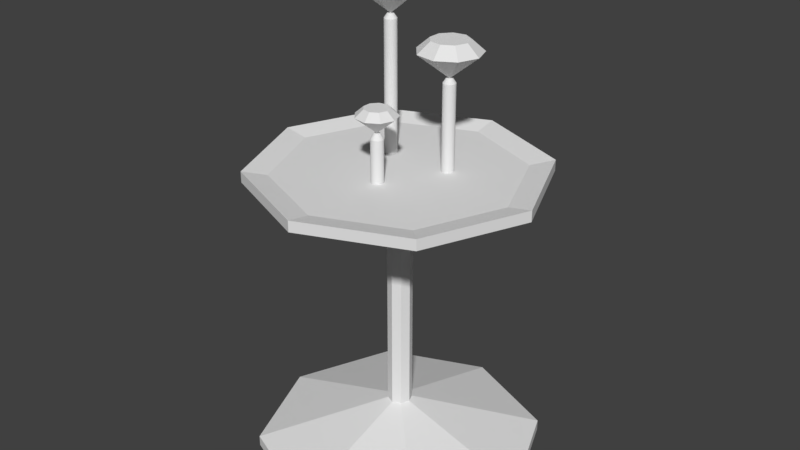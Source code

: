 # Source: diamonds.blend  (saved by Blender 2.79.0; exported with 4.5.12 LTS)
import bpy
from mathutils import Matrix  # noqa: F401  (used for matrix-valued properties, if any)

bpy.ops.wm.read_factory_settings(use_empty=True)
scene = bpy.context.scene
scene.name = 'Scene'

# ---- collections
col_collection_1 = bpy.data.collections.new('Collection 1'); scene.collection.children.link(col_collection_1)

# ---- world
world_world = bpy.data.worlds.new('World'); scene.world = world_world
world_world.color = (0.05088, 0.05088, 0.05088)
world_world.use_sun_shadow = False
world_world.sun_shadow_jitter_overblur = 0.0
world_world.cycles.sampling_method = 'MANUAL'

# ---- meshes
me_diamond = bpy.data.meshes.new('Diamond')
me_diamond.from_pydata([(0.0, 0.0, 0.35), (0.0, 0.0, -0.8), (0.6, 0.0, 0.35), (1.0, 0.0, 0.0), (0.4596, -0.3857, 0.35), (0.766, -0.6428, 0.0), (0.1042, -0.5909, 0.35), (0.1736, -0.9848, 0.0), (-0.3, -0.5196, 0.35), (-0.5, -0.866, 0.0), (-0.5638, -0.2052, 0.35), (-0.9397, -0.342, 0.0), (-0.5638, 0.2052, 0.35), (-0.9397, 0.342, 0.0), (-0.3, 0.5196, 0.35), (-0.5, 0.866, 0.0), (0.1042, 0.5909, 0.35), (0.1736, 0.9848, 0.0), (0.4596, 0.3857, 0.35), (0.766, 0.6428, 0.0), (0.7006, -1.22, -2.11), (0.7006, -1.22, -2.589), (0.9501, -1.22, -2.11), (1.116, -1.22, -2.256), (0.8917, -1.38, -2.11), (1.019, -1.487, -2.256), (0.7439, -1.465, -2.11), (0.7728, -1.629, -2.256), (0.5759, -1.436, -2.11), (0.4927, -1.58, -2.256), (0.4662, -1.305, -2.11), (0.3099, -1.362, -2.256), (0.4662, -1.134, -2.11), (0.3099, -1.077, -2.256), (0.5759, -1.004, -2.11), (0.4927, -0.8596, -2.256), (0.7439, -0.974, -2.11), (0.7728, -0.8102, -2.256), (0.8917, -1.059, -2.11), (1.019, -0.9524, -2.256), (1.38, -0.001358, -1.011), (1.38, -0.001358, -1.742), (1.762, -0.001358, -1.011), (2.016, -0.001358, -1.234), (1.672, -0.2467, -1.011), (1.867, -0.4103, -1.234), (1.446, -0.3773, -1.011), (1.49, -0.6279, -1.234), (1.189, -0.3319, -1.011), (1.062, -0.5523, -1.234), (1.021, -0.1319, -1.011), (0.7821, -0.2189, -1.234), (1.021, 0.1292, -1.011), (0.7821, 0.2162, -1.234), (1.189, 0.3292, -1.011), (1.062, 0.5496, -1.234), (1.446, 0.3746, -1.011), (1.49, 0.6252, -1.234), (1.672, 0.244, -1.011), (1.867, 0.4076, -1.234), (0.0003106, 0.123, -3.708), (0.0003106, 0.05972, -0.7933), (0.02663, 0.1202, -3.708), (0.01347, 0.05834, -0.7933), (0.0518, 0.1121, -3.708), (0.02606, 0.05425, -0.7933), (0.07472, 0.09884, -3.708), (0.03752, 0.04763, -0.7933), (0.09439, 0.08113, -3.708), (0.04735, 0.03878, -0.7933), (0.1099, 0.05972, -3.708), (0.05513, 0.02807, -0.7933), (0.1207, 0.03554, -3.708), (0.06051, 0.01598, -0.7933), (0.1262, 0.009656, -3.708), (0.06326, 0.00304, -0.7933), (0.1262, -0.01681, -3.708), (0.06326, -0.01019, -0.7933), (0.1207, -0.0427, -3.708), (0.06051, -0.02314, -0.7933), (0.1099, -0.06687, -3.708), (0.05513, -0.03522, -0.7933), (0.09439, -0.08828, -3.708), (0.04735, -0.04593, -0.7933), (0.07472, -0.106, -3.708), (0.03752, -0.05478, -0.7933), (0.0518, -0.1192, -3.708), (0.02606, -0.0614, -0.7933), (0.02663, -0.1274, -3.708), (0.01347, -0.06549, -0.7933), (0.0003106, -0.1302, -3.708), (0.0003106, -0.06687, -0.7933), (-0.02601, -0.1274, -3.708), (-0.01285, -0.06549, -0.7933), (-0.05118, -0.1192, -3.708), (-0.02543, -0.0614, -0.7933), (-0.0741, -0.106, -3.708), (-0.03689, -0.05478, -0.7933), (-0.09377, -0.08828, -3.708), (-0.04673, -0.04593, -0.7933), (-0.1093, -0.06687, -3.708), (-0.05451, -0.03522, -0.7933), (-0.1201, -0.0427, -3.708), (-0.05989, -0.02314, -0.7933), (-0.1256, -0.01681, -3.708), (-0.06264, -0.01019, -0.7933), (-0.1256, 0.009656, -3.708), (-0.06264, 0.00304, -0.7933), (-0.1201, 0.03554, -3.708), (-0.05989, 0.01598, -0.7933), (-0.1093, 0.05972, -3.708), (-0.05451, 0.02807, -0.7933), (-0.09377, 0.08113, -3.708), (-0.04673, 0.03878, -0.7933), (-0.0741, 0.09884, -3.708), (-0.03689, 0.04763, -0.7933), (-0.05118, 0.1121, -3.708), (-0.02543, 0.05425, -0.7933), (-0.02601, 0.1202, -3.708), (-0.01285, 0.05834, -0.7933), (0.0003106, 0.123, -0.8876), (0.02663, 0.1202, -0.8876), (0.0518, 0.1121, -0.8876), (0.07472, 0.09884, -0.8876), (0.09439, 0.08113, -0.8876), (0.1099, 0.05972, -0.8876), (0.1207, 0.03554, -0.8876), (0.1262, 0.009656, -0.8876), (0.1262, -0.01681, -0.8876), (0.1207, -0.0427, -0.8876), (0.1099, -0.06687, -0.8876), (0.09439, -0.08828, -0.8876), (0.07472, -0.106, -0.8876), (0.0518, -0.1192, -0.8876), (0.02663, -0.1274, -0.8876), (0.0003106, -0.1302, -0.8876), (-0.02601, -0.1274, -0.8876), (-0.05118, -0.1192, -0.8876), (-0.0741, -0.106, -0.8876), (-0.09377, -0.08828, -0.8876), (-0.1093, -0.06687, -0.8876), (-0.1201, -0.0427, -0.8876), (-0.1256, -0.01681, -0.8876), (-0.1256, 0.009656, -0.8876), (-0.1201, 0.03554, -0.8876), (-0.1093, 0.05972, -0.8876), (-0.09377, 0.08113, -0.8876), (-0.0741, 0.09884, -0.8876), (-0.05118, 0.1121, -0.8876), (-0.02601, 0.1202, -0.8876), (1.38, 0.1245, -3.708), (1.38, 0.06116, -1.729), (1.406, 0.1217, -3.708), (1.393, 0.05977, -1.729), (1.431, 0.1135, -3.708), (1.405, 0.05568, -1.729), (1.454, 0.1003, -3.708), (1.417, 0.04907, -1.729), (1.474, 0.08257, -3.708), (1.427, 0.04021, -1.729), (1.489, 0.06116, -3.708), (1.435, 0.02951, -1.729), (1.5, 0.03698, -3.708), (1.44, 0.01742, -1.729), (1.506, 0.01109, -3.708), (1.443, 0.004476, -1.729), (1.506, -0.01537, -3.708), (1.443, -0.008757, -1.729), (1.5, -0.04126, -3.708), (1.44, -0.0217, -1.729), (1.489, -0.06544, -3.708), (1.435, -0.03379, -1.729), (1.474, -0.08685, -3.708), (1.427, -0.04449, -1.729), (1.454, -0.1046, -3.708), (1.417, -0.05335, -1.729), (1.431, -0.1178, -3.708), (1.405, -0.05996, -1.729), (1.406, -0.126, -3.708), (1.393, -0.06405, -1.729), (1.38, -0.1287, -3.708), (1.38, -0.06544, -1.729), (1.353, -0.126, -3.708), (1.367, -0.06405, -1.729), (1.328, -0.1178, -3.708), (1.354, -0.05996, -1.729), (1.305, -0.1046, -3.708), (1.343, -0.05335, -1.729), (1.286, -0.08685, -3.708), (1.333, -0.04449, -1.729), (1.27, -0.06544, -3.708), (1.325, -0.03379, -1.729), (1.259, -0.04126, -3.708), (1.32, -0.0217, -1.729), (1.254, -0.01537, -3.708), (1.317, -0.008757, -1.729), (1.254, 0.01109, -3.708), (1.317, 0.004476, -1.729), (1.259, 0.03698, -3.708), (1.32, 0.01742, -1.729), (1.27, 0.06116, -3.708), (1.325, 0.02951, -1.729), (1.286, 0.08257, -3.708), (1.333, 0.04021, -1.729), (1.305, 0.1003, -3.708), (1.343, 0.04907, -1.729), (1.328, 0.1135, -3.708), (1.354, 0.05568, -1.729), (1.353, 0.1217, -3.708), (1.367, 0.05977, -1.729), (1.38, 0.1245, -1.826), (1.406, 0.1217, -1.826), (1.431, 0.1135, -1.826), (1.454, 0.1003, -1.826), (1.474, 0.08257, -1.826), (1.489, 0.06116, -1.826), (1.5, 0.03698, -1.826), (1.506, 0.01109, -1.826), (1.506, -0.01537, -1.826), (1.5, -0.04126, -1.826), (1.489, -0.06544, -1.826), (1.474, -0.08685, -1.826), (1.454, -0.1046, -1.826), (1.431, -0.1178, -1.826), (1.406, -0.126, -1.826), (1.38, -0.1287, -1.826), (1.353, -0.126, -1.826), (1.328, -0.1178, -1.826), (1.305, -0.1046, -1.826), (1.286, -0.08685, -1.826), (1.27, -0.06544, -1.826), (1.259, -0.04126, -1.826), (1.254, -0.01537, -1.826), (1.254, 0.01109, -1.826), (1.259, 0.03698, -1.826), (1.27, 0.06116, -1.826), (1.286, 0.08257, -1.826), (1.305, 0.1003, -1.826), (1.328, 0.1135, -1.826), (1.353, 0.1217, -1.826), (0.7017, -1.092, -3.708), (0.7017, -1.155, -2.59), (0.728, -1.094, -3.708), (0.7149, -1.156, -2.59), (0.7532, -1.102, -3.708), (0.7274, -1.16, -2.59), (0.7761, -1.116, -3.708), (0.7389, -1.167, -2.59), (0.7958, -1.133, -3.708), (0.7487, -1.176, -2.59), (0.8113, -1.155, -3.708), (0.7565, -1.186, -2.59), (0.8221, -1.179, -3.708), (0.7619, -1.199, -2.59), (0.8276, -1.205, -3.708), (0.7647, -1.211, -2.59), (0.8276, -1.231, -3.708), (0.7647, -1.225, -2.59), (0.8221, -1.257, -3.708), (0.7619, -1.238, -2.59), (0.8113, -1.281, -3.708), (0.7565, -1.25, -2.59), (0.7958, -1.303, -3.708), (0.7487, -1.26, -2.59), (0.7761, -1.321, -3.708), (0.7389, -1.269, -2.59), (0.7532, -1.334, -3.708), (0.7274, -1.276, -2.59), (0.728, -1.342, -3.708), (0.7149, -1.28, -2.59), (0.7017, -1.345, -3.708), (0.7017, -1.281, -2.59), (0.6754, -1.342, -3.708), (0.6885, -1.28, -2.59), (0.6502, -1.334, -3.708), (0.676, -1.276, -2.59), (0.6273, -1.321, -3.708), (0.6645, -1.269, -2.59), (0.6076, -1.303, -3.708), (0.6547, -1.26, -2.59), (0.5921, -1.281, -3.708), (0.6469, -1.25, -2.59), (0.5813, -1.257, -3.708), (0.6415, -1.238, -2.59), (0.5758, -1.231, -3.708), (0.6388, -1.225, -2.59), (0.5758, -1.205, -3.708), (0.6388, -1.211, -2.59), (0.5813, -1.179, -3.708), (0.6415, -1.199, -2.59), (0.5921, -1.155, -3.708), (0.6469, -1.186, -2.59), (0.6076, -1.133, -3.708), (0.6547, -1.176, -2.59), (0.6273, -1.116, -3.708), (0.6645, -1.167, -2.59), (0.6502, -1.102, -3.708), (0.676, -1.16, -2.59), (0.6754, -1.094, -3.708), (0.6885, -1.156, -2.59), (0.7017, -1.092, -2.7), (0.728, -1.094, -2.7), (0.7532, -1.102, -2.7), (0.7761, -1.116, -2.7), (0.7958, -1.133, -2.7), (0.8113, -1.155, -2.7), (0.8221, -1.179, -2.7), (0.8276, -1.205, -2.7), (0.8276, -1.231, -2.7), (0.8221, -1.257, -2.7), (0.8113, -1.281, -2.7), (0.7958, -1.303, -2.7), (0.7761, -1.321, -2.7), (0.7532, -1.334, -2.7), (0.728, -1.342, -2.7), (0.7017, -1.345, -2.7), (0.6754, -1.342, -2.7), (0.6502, -1.334, -2.7), (0.6273, -1.321, -2.7), (0.6076, -1.303, -2.7), (0.5921, -1.281, -2.7), (0.5813, -1.257, -2.7), (0.5758, -1.231, -2.7), (0.5758, -1.205, -2.7), (0.5813, -1.179, -2.7), (0.5921, -1.155, -2.7), (0.6076, -1.133, -2.7), (0.6273, -1.116, -2.7), (0.6502, -1.102, -2.7), (0.6754, -1.094, -2.7), (0.6945, 2.379, -9.74), (0.6945, 2.379, -3.453), (2.778, 1.516, -9.74), (2.778, 1.516, -3.453), (3.64, -0.5673, -9.74), (3.64, -0.5673, -3.453), (2.778, -2.65, -9.74), (2.778, -2.65, -3.453), (0.6945, -3.513, -9.74), (0.6945, -3.513, -3.453), (-1.389, -2.65, -9.74), (-1.389, -2.65, -3.453), (-2.251, -0.5673, -9.74), (-2.251, -0.5673, -3.453), (-1.389, 1.516, -9.74), (-1.389, 1.516, -3.453), (0.6945, 2.379, -9.517), (0.6945, -0.3175, -8.689), (0.6945, -0.3175, -6.058), (0.6945, -0.3175, -5.928), (0.6945, -0.3175, -5.799), (0.6945, -0.3175, -5.669), (0.6945, -0.3175, -5.54), (0.6945, -0.3175, -5.41), (0.6945, -0.3175, -5.281), (0.6945, -0.3175, -5.151), (0.6945, -0.3175, -5.022), (0.6945, -0.3175, -4.892), (0.6945, -0.3175, -4.763), (0.6945, -0.3175, -4.633), (0.6945, -0.3175, -4.504), (0.6945, 2.379, -3.676), (2.778, 1.516, -3.676), (0.8711, -0.3907, -4.504), (0.8711, -0.3907, -4.633), (0.8711, -0.3907, -4.763), (0.8711, -0.3907, -4.892), (0.8711, -0.3907, -5.022), (0.8711, -0.3907, -5.151), (0.8711, -0.3907, -5.281), (0.8711, -0.3907, -5.41), (0.8711, -0.3907, -5.54), (0.8711, -0.3907, -5.669), (0.8711, -0.3907, -5.799), (0.8711, -0.3907, -5.928), (0.8711, -0.3907, -6.058), (0.8711, -0.3907, -8.689), (2.778, 1.516, -9.517), (3.64, -0.5673, -3.676), (0.9442, -0.5673, -4.504), (0.9442, -0.5673, -4.633), (0.9442, -0.5673, -4.763), (0.9442, -0.5673, -4.892), (0.9442, -0.5673, -5.022), (0.9442, -0.5673, -5.151), (0.9442, -0.5673, -5.281), (0.9442, -0.5673, -5.41), (0.9442, -0.5673, -5.54), (0.9442, -0.5673, -5.669), (0.9442, -0.5673, -5.799), (0.9442, -0.5673, -5.928), (0.9442, -0.5673, -6.058), (0.9442, -0.5673, -8.689), (3.64, -0.5673, -9.517), (2.778, -2.65, -3.676), (0.8711, -0.7439, -4.504), (0.8711, -0.7439, -4.633), (0.8711, -0.7439, -4.763), (0.8711, -0.7439, -4.892), (0.8711, -0.7439, -5.022), (0.8711, -0.7439, -5.151), (0.8711, -0.7439, -5.281), (0.8711, -0.7439, -5.41), (0.8711, -0.7439, -5.54), (0.8711, -0.7439, -5.669), (0.8711, -0.7439, -5.799), (0.8711, -0.7439, -5.928), (0.8711, -0.7439, -6.076), (0.8711, -0.7439, -8.689), (2.778, -2.65, -9.517), (0.6945, -3.513, -3.676), (0.6945, -0.817, -4.504), (0.6945, -0.817, -4.633), (0.6945, -0.817, -4.763), (0.6945, -0.817, -4.892), (0.6945, -0.817, -5.022), (0.6945, -0.817, -5.151), (0.6945, -0.817, -5.281), (0.6945, -0.817, -5.41), (0.6945, -0.817, -5.54), (0.6945, -0.817, -5.669), (0.6945, -0.817, -5.799), (0.6945, -0.817, -5.928), (0.6945, -0.817, -6.076), (0.6945, -0.817, -8.689), (0.6945, -3.513, -9.517), (-1.389, -2.65, -3.676), (0.5179, -0.7439, -4.504), (0.5179, -0.7439, -4.633), (0.5179, -0.7439, -4.763), (0.5179, -0.7439, -4.892), (0.5179, -0.7439, -5.022), (0.5179, -0.7439, -5.151), (0.5179, -0.7439, -5.281), (0.5179, -0.7439, -5.41), (0.5179, -0.7439, -5.54), (0.5179, -0.7439, -5.669), (0.5179, -0.7439, -5.799), (0.5179, -0.7439, -5.928), (0.5179, -0.7439, -6.076), (0.5179, -0.7439, -8.689), (-1.389, -2.65, -9.517), (-2.251, -0.5673, -3.676), (0.4447, -0.5673, -4.504), (0.4447, -0.5673, -4.633), (0.4447, -0.5673, -4.763), (0.4447, -0.5673, -4.892), (0.4447, -0.5673, -5.022), (0.4447, -0.5673, -5.151), (0.4447, -0.5673, -5.281), (0.4447, -0.5673, -5.41), (0.4447, -0.5673, -5.54), (0.4447, -0.5673, -5.669), (0.4447, -0.5673, -5.799), (0.4447, -0.5673, -5.928), (0.4447, -0.5673, -6.058), (0.4447, -0.5673, -8.689), (-2.251, -0.5673, -9.517), (-1.389, 1.516, -3.676), (0.5179, -0.3907, -4.504), (0.5179, -0.3907, -4.633), (0.5179, -0.3907, -4.763), (0.5179, -0.3907, -4.892), (0.5179, -0.3907, -5.022), (0.5179, -0.3907, -5.151), (0.5179, -0.3907, -5.281), (0.5179, -0.3907, -5.41), (0.5179, -0.3907, -5.54), (0.5179, -0.3907, -5.669), (0.5179, -0.3907, -5.799), (0.5179, -0.3907, -5.928), (0.5179, -0.3907, -6.058), (0.5179, -0.3907, -8.689), (-1.389, 1.516, -9.517), (0.6743, 1.906, -3.556), (2.412, 1.187, -3.556), (3.131, -0.5508, -3.556), (2.412, -2.288, -3.556), (0.6743, -3.008, -3.556), (-1.063, -2.288, -3.556), (-1.783, -0.5508, -3.556), (-1.063, 1.187, -3.556), (0.6945, 2.379, -9.517), (2.778, 1.516, -9.517), (3.64, -0.5673, -9.517), (2.778, -2.65, -9.517), (0.6945, -3.513, -9.517), (-1.389, -2.65, -9.517), (-2.251, -0.5673, -9.517), (-1.389, 1.516, -9.517), (0.6945, 2.379, -9.517), (2.778, 1.516, -9.517), (3.64, -0.5673, -9.517), (2.778, -2.65, -9.517), (0.6945, -3.513, -9.517), (-1.389, -2.65, -9.517), (-2.251, -0.5673, -9.517), (-1.389, 1.516, -9.517), (0.7149, -1.156, -2.59), (0.7017, -1.155, -2.59), (0.7274, -1.16, -2.59), (0.7389, -1.167, -2.59), (0.7487, -1.176, -2.59), (0.7565, -1.186, -2.59), (0.7619, -1.199, -2.59), (0.7647, -1.211, -2.59), (0.7647, -1.225, -2.59), (0.7619, -1.238, -2.59), (0.7565, -1.25, -2.59), (0.7487, -1.26, -2.59), (0.7389, -1.269, -2.59), (0.7274, -1.276, -2.59), (0.7149, -1.28, -2.59), (0.7017, -1.281, -2.59), (0.6885, -1.28, -2.59), (0.676, -1.276, -2.59), (0.6645, -1.269, -2.59), (0.6547, -1.26, -2.59), (0.6469, -1.25, -2.59), (0.6415, -1.238, -2.59), (0.6388, -1.225, -2.59), (0.6388, -1.211, -2.59), (0.6415, -1.199, -2.59), (0.6469, -1.186, -2.59), (0.6547, -1.176, -2.59), (0.6645, -1.167, -2.59), (0.676, -1.16, -2.59), (0.6885, -1.156, -2.59), (1.393, 0.05977, -1.729), (1.38, 0.06116, -1.729), (1.405, 0.05568, -1.729), (1.417, 0.04907, -1.729), (1.427, 0.04021, -1.729), (1.435, 0.02951, -1.729), (1.44, 0.01742, -1.729), (1.443, 0.004476, -1.729), (1.443, -0.008757, -1.729), (1.44, -0.0217, -1.729), (1.435, -0.03379, -1.729), (1.427, -0.04449, -1.729), (1.417, -0.05335, -1.729), (1.405, -0.05996, -1.729), (1.393, -0.06405, -1.729), (1.38, -0.06544, -1.729), (1.367, -0.06405, -1.729), (1.354, -0.05996, -1.729), (1.343, -0.05335, -1.729), (1.333, -0.04449, -1.729), (1.325, -0.03379, -1.729), (1.32, -0.0217, -1.729), (1.317, -0.008757, -1.729), (1.317, 0.004476, -1.729), (1.32, 0.01742, -1.729), (1.325, 0.02951, -1.729), (1.333, 0.04021, -1.729), (1.343, 0.04907, -1.729), (1.354, 0.05568, -1.729), (1.367, 0.05977, -1.729)], [], [(3, 1, 19), (1, 3, 5), (1, 5, 7), (1, 7, 9), (1, 9, 11), (1, 11, 13), (1, 13, 15), (1, 15, 17), (1, 17, 19), (2, 3, 19, 18), (3, 2, 4, 5), (5, 4, 6, 7), (7, 6, 8, 9), (9, 8, 10, 11), (11, 10, 12, 13), (13, 12, 14, 15), (15, 14, 16, 17), (17, 16, 18, 19), (0, 2, 18), (2, 0, 4), (4, 0, 6), (6, 0, 8), (8, 0, 10), (10, 0, 12), (12, 0, 14), (14, 0, 16), (16, 0, 18), (23, 21, 39), (21, 23, 25), (21, 25, 27), (21, 27, 29), (21, 29, 31), (21, 31, 33), (21, 33, 35), (21, 35, 37), (21, 37, 39), (22, 23, 39, 38), (23, 22, 24, 25), (25, 24, 26, 27), (27, 26, 28, 29), (29, 28, 30, 31), (31, 30, 32, 33), (33, 32, 34, 35), (35, 34, 36, 37), (37, 36, 38, 39), (20, 22, 38), (22, 20, 24), (24, 20, 26), (26, 20, 28), (28, 20, 30), (30, 20, 32), (32, 20, 34), (34, 20, 36), (36, 20, 38), (43, 41, 59), (41, 43, 45), (41, 45, 47), (41, 47, 49), (41, 49, 51), (41, 51, 53), (41, 53, 55), (41, 55, 57), (41, 57, 59), (42, 43, 59, 58), (43, 42, 44, 45), (45, 44, 46, 47), (47, 46, 48, 49), (49, 48, 50, 51), (51, 50, 52, 53), (53, 52, 54, 55), (55, 54, 56, 57), (57, 56, 58, 59), (40, 42, 58), (42, 40, 44), (44, 40, 46), (46, 40, 48), (48, 40, 50), (50, 40, 52), (52, 40, 54), (54, 40, 56), (56, 40, 58), (120, 61, 63, 121), (121, 63, 65, 122), (122, 65, 67, 123), (123, 67, 69, 124), (124, 69, 71, 125), (125, 71, 73, 126), (126, 73, 75, 127), (127, 75, 77, 128), (128, 77, 79, 129), (129, 79, 81, 130), (130, 81, 83, 131), (131, 83, 85, 132), (132, 85, 87, 133), (133, 87, 89, 134), (134, 89, 91, 135), (135, 91, 93, 136), (136, 93, 95, 137), (137, 95, 97, 138), (138, 97, 99, 139), (139, 99, 101, 140), (140, 101, 103, 141), (141, 103, 105, 142), (142, 105, 107, 143), (143, 107, 109, 144), (144, 109, 111, 145), (145, 111, 113, 146), (146, 113, 115, 147), (147, 115, 117, 148), (63, 61, 119, 117, 115, 113, 111, 109, 107, 105, 103, 101, 99, 97, 95, 93, 91, 89, 87, 85, 83, 81, 79, 77, 75, 73, 71, 69, 67, 65), (148, 117, 119, 149), (149, 119, 61, 120), (60, 62, 64, 66, 68, 70, 72, 74, 76, 78, 80, 82, 84, 86, 88, 90, 92, 94, 96, 98, 100, 102, 104, 106, 108, 110, 112, 114, 116, 118), (118, 149, 120, 60), (116, 148, 149, 118), (114, 147, 148, 116), (112, 146, 147, 114), (110, 145, 146, 112), (108, 144, 145, 110), (106, 143, 144, 108), (104, 142, 143, 106), (102, 141, 142, 104), (100, 140, 141, 102), (98, 139, 140, 100), (96, 138, 139, 98), (94, 137, 138, 96), (92, 136, 137, 94), (90, 135, 136, 92), (88, 134, 135, 90), (86, 133, 134, 88), (84, 132, 133, 86), (82, 131, 132, 84), (80, 130, 131, 82), (78, 129, 130, 80), (76, 128, 129, 78), (74, 127, 128, 76), (72, 126, 127, 74), (70, 125, 126, 72), (68, 124, 125, 70), (66, 123, 124, 68), (64, 122, 123, 66), (62, 121, 122, 64), (60, 120, 121, 62), (210, 151, 153, 211), (211, 153, 155, 212), (212, 155, 157, 213), (213, 157, 159, 214), (214, 159, 161, 215), (215, 161, 163, 216), (216, 163, 165, 217), (217, 165, 167, 218), (218, 167, 169, 219), (219, 169, 171, 220), (220, 171, 173, 221), (221, 173, 175, 222), (222, 175, 177, 223), (223, 177, 179, 224), (224, 179, 181, 225), (225, 181, 183, 226), (226, 183, 185, 227), (227, 185, 187, 228), (228, 187, 189, 229), (229, 189, 191, 230), (230, 191, 193, 231), (231, 193, 195, 232), (232, 195, 197, 233), (233, 197, 199, 234), (234, 199, 201, 235), (235, 201, 203, 236), (236, 203, 205, 237), (237, 205, 207, 238), (209, 207, 556, 557), (238, 207, 209, 239), (239, 209, 151, 210), (150, 152, 154, 156, 158, 160, 162, 164, 166, 168, 170, 172, 174, 176, 178, 180, 182, 184, 186, 188, 190, 192, 194, 196, 198, 200, 202, 204, 206, 208), (208, 239, 210, 150), (206, 238, 239, 208), (204, 237, 238, 206), (202, 236, 237, 204), (200, 235, 236, 202), (198, 234, 235, 200), (196, 233, 234, 198), (194, 232, 233, 196), (192, 231, 232, 194), (190, 230, 231, 192), (188, 229, 230, 190), (186, 228, 229, 188), (184, 227, 228, 186), (182, 226, 227, 184), (180, 225, 226, 182), (178, 224, 225, 180), (176, 223, 224, 178), (174, 222, 223, 176), (172, 221, 222, 174), (170, 220, 221, 172), (168, 219, 220, 170), (166, 218, 219, 168), (164, 217, 218, 166), (162, 216, 217, 164), (160, 215, 216, 162), (158, 214, 215, 160), (156, 213, 214, 158), (154, 212, 213, 156), (152, 211, 212, 154), (150, 210, 211, 152), (300, 241, 243, 301), (301, 243, 245, 302), (302, 245, 247, 303), (303, 247, 249, 304), (304, 249, 251, 305), (305, 251, 253, 306), (306, 253, 255, 307), (307, 255, 257, 308), (308, 257, 259, 309), (309, 259, 261, 310), (310, 261, 263, 311), (311, 263, 265, 312), (312, 265, 267, 313), (313, 267, 269, 314), (314, 269, 271, 315), (315, 271, 273, 316), (316, 273, 275, 317), (317, 275, 277, 318), (318, 277, 279, 319), (319, 279, 281, 320), (320, 281, 283, 321), (321, 283, 285, 322), (322, 285, 287, 323), (323, 287, 289, 324), (324, 289, 291, 325), (325, 291, 293, 326), (326, 293, 295, 327), (327, 295, 297, 328), (253, 251, 503, 504), (328, 297, 299, 329), (329, 299, 241, 300), (240, 242, 244, 246, 248, 250, 252, 254, 256, 258, 260, 262, 264, 266, 268, 270, 272, 274, 276, 278, 280, 282, 284, 286, 288, 290, 292, 294, 296, 298), (298, 329, 300, 240), (296, 328, 329, 298), (294, 327, 328, 296), (292, 326, 327, 294), (290, 325, 326, 292), (288, 324, 325, 290), (286, 323, 324, 288), (284, 322, 323, 286), (282, 321, 322, 284), (280, 320, 321, 282), (278, 319, 320, 280), (276, 318, 319, 278), (274, 317, 318, 276), (272, 316, 317, 274), (270, 315, 316, 272), (268, 314, 315, 270), (266, 313, 314, 268), (264, 312, 313, 266), (262, 311, 312, 264), (260, 310, 311, 262), (258, 309, 310, 260), (256, 308, 309, 258), (254, 307, 308, 256), (252, 306, 307, 254), (250, 305, 306, 252), (248, 304, 305, 250), (246, 303, 304, 248), (244, 302, 303, 246), (242, 301, 302, 244), (240, 300, 301, 242), (361, 331, 333, 362), (362, 333, 335, 378), (378, 335, 337, 394), (394, 337, 339, 410), (410, 339, 341, 426), (426, 341, 343, 442), (339, 337, 477, 478), (442, 343, 345, 458), (458, 345, 331, 361), (330, 332, 334, 336, 338, 340, 342, 344), (344, 473, 346, 330), (473, 472, 347, 346), (472, 471, 348, 347), (471, 470, 349, 348), (470, 469, 350, 349), (469, 468, 351, 350), (468, 467, 352, 351), (467, 466, 353, 352), (466, 465, 354, 353), (465, 464, 355, 354), (464, 463, 356, 355), (463, 462, 357, 356), (462, 461, 358, 357), (461, 460, 359, 358), (460, 459, 360, 359), (459, 458, 361, 360), (342, 457, 473, 344), (457, 456, 472, 473), (456, 455, 471, 472), (455, 454, 470, 471), (454, 453, 469, 470), (453, 452, 468, 469), (452, 451, 467, 468), (451, 450, 466, 467), (450, 449, 465, 466), (449, 448, 464, 465), (448, 447, 463, 464), (447, 446, 462, 463), (446, 445, 461, 462), (445, 444, 460, 461), (444, 443, 459, 460), (443, 442, 458, 459), (340, 441, 457, 342), (441, 440, 456, 457), (440, 439, 455, 456), (439, 438, 454, 455), (438, 437, 453, 454), (437, 436, 452, 453), (436, 435, 451, 452), (435, 434, 450, 451), (434, 433, 449, 450), (433, 432, 448, 449), (432, 431, 447, 448), (431, 430, 446, 447), (430, 429, 445, 446), (429, 428, 444, 445), (428, 427, 443, 444), (427, 426, 442, 443), (338, 425, 441, 340), (425, 424, 440, 441), (424, 423, 439, 440), (423, 422, 438, 439), (422, 421, 437, 438), (421, 420, 436, 437), (420, 419, 435, 436), (419, 418, 434, 435), (418, 417, 433, 434), (417, 416, 432, 433), (416, 415, 431, 432), (415, 414, 430, 431), (414, 413, 429, 430), (413, 412, 428, 429), (412, 411, 427, 428), (411, 410, 426, 427), (336, 409, 425, 338), (409, 408, 424, 425), (408, 407, 423, 424), (407, 406, 422, 423), (406, 405, 421, 422), (405, 404, 420, 421), (404, 403, 419, 420), (403, 402, 418, 419), (402, 401, 417, 418), (401, 400, 416, 417), (400, 399, 415, 416), (399, 398, 414, 415), (398, 397, 413, 414), (397, 396, 412, 413), (396, 395, 411, 412), (395, 394, 410, 411), (334, 393, 409, 336), (393, 392, 408, 409), (392, 391, 407, 408), (391, 390, 406, 407), (390, 389, 405, 406), (389, 388, 404, 405), (388, 387, 403, 404), (387, 386, 402, 403), (386, 385, 401, 402), (385, 384, 400, 401), (384, 383, 399, 400), (383, 382, 398, 399), (382, 381, 397, 398), (381, 380, 396, 397), (380, 379, 395, 396), (379, 378, 394, 395), (332, 377, 393, 334), (377, 376, 392, 393), (376, 375, 391, 392), (375, 374, 390, 391), (374, 373, 389, 390), (373, 372, 388, 389), (372, 371, 387, 388), (371, 370, 386, 387), (370, 369, 385, 386), (369, 368, 384, 385), (368, 367, 383, 384), (367, 366, 382, 383), (366, 365, 381, 382), (365, 364, 380, 381), (364, 363, 379, 380), (363, 362, 378, 379), (330, 346, 377, 332), (346, 347, 376, 377), (347, 348, 375, 376), (348, 349, 374, 375), (349, 350, 373, 374), (350, 351, 372, 373), (351, 352, 371, 372), (352, 353, 370, 371), (353, 354, 369, 370), (354, 355, 368, 369), (355, 356, 367, 368), (356, 357, 366, 367), (357, 358, 365, 366), (358, 359, 364, 365), (359, 360, 363, 364), (360, 361, 362, 363), (475, 474, 481, 480, 479, 478, 477, 476), (345, 343, 480, 481), (335, 333, 475, 476), (341, 339, 478, 479), (331, 345, 481, 474), (333, 331, 474, 475), (337, 335, 476, 477), (343, 341, 479, 480), (425, 441, 487, 486), (346, 377, 483, 482), (473, 346, 482, 489), (409, 425, 486, 485), (457, 473, 489, 488), (393, 409, 485, 484), (441, 457, 488, 487), (377, 393, 484, 483), (486, 487, 495, 494), (488, 489, 497, 496), (483, 484, 492, 491), (485, 486, 494, 493), (487, 488, 496, 495), (489, 482, 490, 497), (482, 483, 491, 490), (484, 485, 493, 492), (498, 499, 527, 526, 525, 524, 523, 522, 521, 520, 519, 518, 517, 516, 515, 514, 513, 512, 511, 510, 509, 508, 507, 506, 505, 504, 503, 502, 501, 500), (271, 269, 512, 513), (289, 287, 521, 522), (245, 243, 498, 500), (263, 261, 508, 509), (281, 279, 517, 518), (299, 297, 526, 527), (255, 253, 504, 505), (273, 271, 513, 514), (291, 289, 522, 523), (247, 245, 500, 501), (265, 263, 509, 510), (283, 281, 518, 519), (241, 299, 527, 499), (257, 255, 505, 506), (275, 273, 514, 515), (293, 291, 523, 524), (249, 247, 501, 502), (267, 265, 510, 511), (285, 283, 519, 520), (259, 257, 506, 507), (277, 275, 515, 516), (295, 293, 524, 525), (251, 249, 502, 503), (269, 267, 511, 512), (287, 285, 520, 521), (243, 241, 499, 498), (261, 259, 507, 508), (279, 277, 516, 517), (297, 295, 525, 526), (528, 529, 557, 556, 555, 554, 553, 552, 551, 550, 549, 548, 547, 546, 545, 544, 543, 542, 541, 540, 539, 538, 537, 536, 535, 534, 533, 532, 531, 530), (165, 163, 534, 535), (183, 181, 543, 544), (201, 199, 552, 553), (157, 155, 530, 531), (175, 173, 539, 540), (193, 191, 548, 549), (151, 209, 557, 529), (167, 165, 535, 536), (185, 183, 544, 545), (203, 201, 553, 554), (159, 157, 531, 532), (177, 175, 540, 541), (195, 193, 549, 550), (169, 167, 536, 537), (187, 185, 545, 546), (205, 203, 554, 555), (161, 159, 532, 533), (179, 177, 541, 542), (153, 151, 529, 528), (197, 195, 550, 551), (171, 169, 537, 538), (189, 187, 546, 547), (207, 205, 555, 556), (163, 161, 533, 534), (181, 179, 542, 543), (199, 197, 551, 552), (155, 153, 528, 530), (173, 171, 538, 539), (191, 189, 547, 548)])
_uv = me_diamond.uv_layers.new(name='UVMap')
_uv.uv.foreach_set('vector', [0.6131, 0.6075, 0.6508, 0.7316, 0.578, 0.608, 0.6508, 0.7316, 0.6131, 0.6075, 0.6342, 0.6078, 0.6508, 0.7316, 0.6342, 0.6078, 0.6502, 0.6083, 0.6508, 0.7316, 0.6502, 0.6083, 0.6647, 0.6092, 0.6508, 0.7316, 0.6647, 0.6092, 0.6798, 0.6104, 0.6508, 0.7316, 0.6798, 0.6104, 0.6986, 0.6122, 0.6508, 0.7316, 0.6986, 0.6122, 0.7287, 0.615, 0.6508, 0.7316, 0.7287, 0.615, 0.8214, 0.6206, 0.6508, 0.7316, 0.4881, 0.6112, 0.578, 0.608, 0.6182, 0.5829, 0.6131, 0.6075, 0.578, 0.608, 0.591, 0.5676, 0.6131, 0.6075, 0.6182, 0.5829, 0.6368, 0.5895, 0.6342, 0.6078, 0.6342, 0.6078, 0.6368, 0.5895, 0.6518, 0.5926, 0.6502, 0.6083, 0.6502, 0.6083, 0.6518, 0.5926, 0.6656, 0.594, 0.6647, 0.6092, 0.6647, 0.6092, 0.6656, 0.594, 0.6801, 0.5938, 0.6798, 0.6104, 0.6798, 0.6104, 0.6801, 0.5938, 0.6976, 0.5913, 0.6986, 0.6122, 0.6986, 0.6122, 0.6976, 0.5913, 0.7226, 0.5832, 0.7287, 0.615, 0.7287, 0.615, 0.7226, 0.5832, 0.767, 0.5495, 0.8214, 0.6206, 0.4881, 0.6112, 0.5418, 0.5196, 0.591, 0.5676, 0.578, 0.608, 0.665, 0.5196, 0.6182, 0.5829, 0.591, 0.5676, 0.6182, 0.5829, 0.665, 0.5196, 0.6368, 0.5895, 0.6368, 0.5895, 0.665, 0.5196, 0.6518, 0.5926, 0.6518, 0.5926, 0.665, 0.5196, 0.6656, 0.594, 0.6656, 0.594, 0.665, 0.5196, 0.6801, 0.5938, 0.6801, 0.5938, 0.665, 0.5196, 0.6976, 0.5913, 0.6976, 0.5913, 0.665, 0.5196, 0.7226, 0.5832, 0.7226, 0.5832, 0.665, 0.5196, 0.767, 0.5495, 0.5418, 0.5196, 0.665, 0.5196, 0.591, 0.5676, 0.8056, 0.4214, 0.7771, 0.3277, 0.8321, 0.421, 0.7771, 0.3277, 0.8056, 0.4214, 0.7896, 0.4212, 0.7771, 0.3277, 0.7896, 0.4212, 0.7775, 0.4208, 0.7771, 0.3277, 0.7775, 0.4208, 0.7666, 0.4201, 0.7771, 0.3277, 0.7666, 0.4201, 0.7552, 0.4192, 0.7771, 0.3277, 0.7552, 0.4192, 0.741, 0.4179, 0.7771, 0.3277, 0.741, 0.4179, 0.7183, 0.4157, 0.7771, 0.3277, 0.7183, 0.4157, 0.6483, 0.4115, 0.7771, 0.3277, 0.8999, 0.4186, 0.8321, 0.421, 0.8017, 0.44, 0.8056, 0.4214, 0.8321, 0.421, 0.8223, 0.4515, 0.8056, 0.4214, 0.8017, 0.44, 0.7876, 0.435, 0.7896, 0.4212, 0.7896, 0.4212, 0.7876, 0.435, 0.7763, 0.4326, 0.7775, 0.4208, 0.7775, 0.4208, 0.7763, 0.4326, 0.7659, 0.4316, 0.7666, 0.4201, 0.7666, 0.4201, 0.7659, 0.4316, 0.7549, 0.4318, 0.7552, 0.4192, 0.7552, 0.4192, 0.7549, 0.4318, 0.7417, 0.4337, 0.741, 0.4179, 0.741, 0.4179, 0.7417, 0.4337, 0.7228, 0.4397, 0.7183, 0.4157, 0.7183, 0.4157, 0.7228, 0.4397, 0.6893, 0.4652, 0.6483, 0.4115, 0.8999, 0.4186, 0.8594, 0.4878, 0.8223, 0.4515, 0.8321, 0.421, 0.7663, 0.4878, 0.8017, 0.44, 0.8223, 0.4515, 0.8017, 0.44, 0.7663, 0.4878, 0.7876, 0.435, 0.7876, 0.435, 0.7663, 0.4878, 0.7763, 0.4326, 0.7763, 0.4326, 0.7663, 0.4878, 0.7659, 0.4316, 0.7659, 0.4316, 0.7663, 0.4878, 0.7549, 0.4318, 0.7549, 0.4318, 0.7663, 0.4878, 0.7417, 0.4337, 0.7417, 0.4337, 0.7663, 0.4878, 0.7228, 0.4397, 0.7228, 0.4397, 0.7663, 0.4878, 0.6893, 0.4652, 0.8594, 0.4878, 0.7663, 0.4878, 0.8223, 0.4515, 0.7893, 0.1366, 0.8226, 0.2462, 0.7583, 0.137, 0.8226, 0.2462, 0.7893, 0.1366, 0.8079, 0.1368, 0.8226, 0.2462, 0.8079, 0.1368, 0.8221, 0.1373, 0.8226, 0.2462, 0.8221, 0.1373, 0.8349, 0.138, 0.8226, 0.2462, 0.8349, 0.138, 0.8483, 0.1391, 0.8226, 0.2462, 0.8483, 0.1391, 0.8649, 0.1407, 0.8226, 0.2462, 0.8649, 0.1407, 0.8914, 0.1432, 0.8226, 0.2462, 0.8914, 0.1432, 0.9733, 0.1482, 0.8226, 0.2462, 0.6789, 0.1398, 0.7583, 0.137, 0.7939, 0.1148, 0.7893, 0.1366, 0.7583, 0.137, 0.7698, 0.1014, 0.7893, 0.1366, 0.7939, 0.1148, 0.8103, 0.1206, 0.8079, 0.1368, 0.8079, 0.1368, 0.8103, 0.1206, 0.8235, 0.1234, 0.8221, 0.1373, 0.8221, 0.1373, 0.8235, 0.1234, 0.8357, 0.1246, 0.8349, 0.138, 0.8349, 0.138, 0.8357, 0.1246, 0.8485, 0.1244, 0.8483, 0.1391, 0.8483, 0.1391, 0.8485, 0.1244, 0.864, 0.1222, 0.8649, 0.1407, 0.8649, 0.1407, 0.864, 0.1222, 0.8861, 0.1151, 0.8914, 0.1432, 0.8914, 0.1432, 0.8861, 0.1151, 0.9253, 0.08529, 0.9733, 0.1482, 0.6789, 0.1398, 0.7263, 0.05895, 0.7698, 0.1014, 0.7583, 0.137, 0.8352, 0.05895, 0.7939, 0.1148, 0.7698, 0.1014, 0.7939, 0.1148, 0.8352, 0.05895, 0.8103, 0.1206, 0.8103, 0.1206, 0.8352, 0.05895, 0.8235, 0.1234, 0.8235, 0.1234, 0.8352, 0.05895, 0.8357, 0.1246, 0.8357, 0.1246, 0.8352, 0.05895, 0.8485, 0.1244, 0.8485, 0.1244, 0.8352, 0.05895, 0.864, 0.1222, 0.864, 0.1222, 0.8352, 0.05895, 0.8861, 0.1151, 0.8861, 0.1151, 0.8352, 0.05895, 0.9253, 0.08529, 0.7263, 0.05895, 0.8352, 0.05895, 0.7698, 0.1014, 0.6458, 0.1773, 0.6423, 0.1889, 0.6404, 0.1885, 0.6434, 0.1768, 0.6434, 0.1768, 0.6404, 0.1885, 0.6384, 0.1881, 0.641, 0.1765, 0.641, 0.1765, 0.6384, 0.1881, 0.6363, 0.1878, 0.6386, 0.1761, 0.6386, 0.1761, 0.6363, 0.1878, 0.6342, 0.1875, 0.6362, 0.1759, 0.6362, 0.1759, 0.6342, 0.1875, 0.6321, 0.1873, 0.6339, 0.1756, 0.6339, 0.1756, 0.6321, 0.1873, 0.63, 0.1871, 0.6315, 0.1754, 0.6315, 0.1754, 0.63, 0.1871, 0.6279, 0.187, 0.6292, 0.1752, 0.6292, 0.1752, 0.6279, 0.187, 0.6257, 0.1868, 0.6269, 0.1751, 0.6269, 0.1751, 0.6257, 0.1868, 0.6235, 0.1867, 0.6245, 0.1749, 0.6245, 0.1749, 0.6235, 0.1867, 0.6214, 0.1866, 0.6222, 0.1748, 0.6222, 0.1748, 0.6214, 0.1866, 0.6192, 0.1866, 0.6199, 0.1747, 0.6199, 0.1747, 0.6192, 0.1866, 0.617, 0.1866, 0.6175, 0.1747, 0.6175, 0.1747, 0.617, 0.1866, 0.6148, 0.1866, 0.6152, 0.1746, 0.6152, 0.1746, 0.6148, 0.1866, 0.6126, 0.1866, 0.6128, 0.1746, 0.6128, 0.1746, 0.6126, 0.1866, 0.6104, 0.1865, 0.6105, 0.1746, 0.6105, 0.1746, 0.6104, 0.1865, 0.6083, 0.1865, 0.6081, 0.1746, 0.6081, 0.1746, 0.6083, 0.1865, 0.6062, 0.1865, 0.6057, 0.1746, 0.6057, 0.1746, 0.6062, 0.1865, 0.6041, 0.1866, 0.6033, 0.1747, 0.6033, 0.1747, 0.6041, 0.1866, 0.6021, 0.1867, 0.6009, 0.1748, 0.6009, 0.1748, 0.6021, 0.1867, 0.6002, 0.1868, 0.5985, 0.175, 0.5985, 0.175, 0.6002, 0.1868, 0.5983, 0.187, 0.596, 0.1752, 0.596, 0.1752, 0.5983, 0.187, 0.5964, 0.1874, 0.5935, 0.1755, 0.5935, 0.1755, 0.5964, 0.1874, 0.5947, 0.1878, 0.5909, 0.1759, 0.5909, 0.1759, 0.5947, 0.1878, 0.5931, 0.1883, 0.5882, 0.1764, 0.5882, 0.1764, 0.5931, 0.1883, 0.5917, 0.1889, 0.5855, 0.177, 0.6586, 0.1808, 0.6508, 0.1921, 0.6494, 0.1912, 0.6559, 0.1798, 0.6559, 0.1798, 0.6494, 0.1912, 0.6478, 0.1905, 0.6533, 0.179, 0.6533, 0.179, 0.6478, 0.1905, 0.646, 0.1899, 0.6508, 0.1784, 0.6112, 0.39, 0.611, 0.3905, 0.6107, 0.391, 0.6103, 0.3914, 0.6099, 0.3918, 0.6094, 0.392, 0.6088, 0.3921, 0.6083, 0.3921, 0.6077, 0.392, 0.6072, 0.3918, 0.6068, 0.3914, 0.6064, 0.391, 0.6061, 0.3905, 0.606, 0.39, 0.6059, 0.3895, 0.606, 0.3889, 0.6061, 0.3884, 0.6064, 0.3879, 0.6068, 0.3875, 0.6072, 0.3872, 0.6077, 0.3869, 0.6083, 0.3868, 0.6088, 0.3868, 0.6094, 0.3869, 0.6099, 0.3872, 0.6103, 0.3875, 0.6107, 0.3879, 0.611, 0.3884, 0.6112, 0.3889, 0.6112, 0.3895, 0.6508, 0.1784, 0.646, 0.1899, 0.6442, 0.1893, 0.6483, 0.1778, 0.6483, 0.1778, 0.6442, 0.1893, 0.6423, 0.1889, 0.6458, 0.1773, 0.6155, 0.3677, 0.6148, 0.3686, 0.6139, 0.3692, 0.6129, 0.3697, 0.6118, 0.3699, 0.6107, 0.3699, 0.6096, 0.3697, 0.6086, 0.3692, 0.6077, 0.3686, 0.6069, 0.3677, 0.6064, 0.3668, 0.606, 0.3657, 0.6059, 0.3646, 0.606, 0.3635, 0.6064, 0.3625, 0.6069, 0.3615, 0.6077, 0.3607, 0.6086, 0.36, 0.6096, 0.3596, 0.6107, 0.3593, 0.6118, 0.3593, 0.6129, 0.3596, 0.6139, 0.36, 0.6148, 0.3607, 0.6155, 0.3615, 0.6161, 0.3625, 0.6164, 0.3635, 0.6165, 0.3646, 0.6164, 0.3657, 0.6161, 0.3668, 0.6582, 0.01973, 0.6483, 0.1778, 0.6458, 0.1773, 0.6554, 0.01956, 0.6611, 0.0199, 0.6508, 0.1784, 0.6483, 0.1778, 0.6582, 0.01973, 0.6639, 0.02008, 0.6533, 0.179, 0.6508, 0.1784, 0.6611, 0.0199, 0.6667, 0.02025, 0.6559, 0.1798, 0.6533, 0.179, 0.6639, 0.02008, 0.6695, 0.02042, 0.6586, 0.1808, 0.6559, 0.1798, 0.6667, 0.02025, 0.5873, 0.0183, 0.5882, 0.1764, 0.5855, 0.177, 0.5845, 0.01833, 0.5901, 0.01826, 0.5909, 0.1759, 0.5882, 0.1764, 0.5873, 0.0183, 0.5929, 0.01823, 0.5935, 0.1755, 0.5909, 0.1759, 0.5901, 0.01826, 0.5958, 0.0182, 0.596, 0.1752, 0.5935, 0.1755, 0.5929, 0.01823, 0.5986, 0.01817, 0.5985, 0.175, 0.596, 0.1752, 0.5958, 0.0182, 0.6014, 0.01814, 0.6009, 0.1748, 0.5985, 0.175, 0.5986, 0.01817, 0.6042, 0.01812, 0.6033, 0.1747, 0.6009, 0.1748, 0.6014, 0.01814, 0.6071, 0.0181, 0.6057, 0.1746, 0.6033, 0.1747, 0.6042, 0.01812, 0.6099, 0.01808, 0.6081, 0.1746, 0.6057, 0.1746, 0.6071, 0.0181, 0.6127, 0.01806, 0.6105, 0.1746, 0.6081, 0.1746, 0.6099, 0.01808, 0.6156, 0.01805, 0.6128, 0.1746, 0.6105, 0.1746, 0.6127, 0.01806, 0.6184, 0.01804, 0.6152, 0.1746, 0.6128, 0.1746, 0.6156, 0.01805, 0.6213, 0.01803, 0.6175, 0.1747, 0.6152, 0.1746, 0.6184, 0.01804, 0.6241, 0.01803, 0.6199, 0.1747, 0.6175, 0.1747, 0.6213, 0.01803, 0.627, 0.01803, 0.6222, 0.1748, 0.6199, 0.1747, 0.6241, 0.01803, 0.6298, 0.01817, 0.6245, 0.1749, 0.6222, 0.1748, 0.627, 0.01803, 0.6326, 0.01831, 0.6269, 0.1751, 0.6245, 0.1749, 0.6298, 0.01817, 0.6355, 0.01846, 0.6292, 0.1752, 0.6269, 0.1751, 0.6326, 0.01831, 0.6383, 0.01861, 0.6315, 0.1754, 0.6292, 0.1752, 0.6355, 0.01846, 0.6412, 0.01876, 0.6339, 0.1756, 0.6315, 0.1754, 0.6383, 0.01861, 0.644, 0.01891, 0.6362, 0.1759, 0.6339, 0.1756, 0.6412, 0.01876, 0.6468, 0.01907, 0.6386, 0.1761, 0.6362, 0.1759, 0.644, 0.01891, 0.6497, 0.01923, 0.641, 0.1765, 0.6386, 0.1761, 0.6468, 0.01907, 0.6525, 0.0194, 0.6434, 0.1768, 0.641, 0.1765, 0.6497, 0.01923, 0.6554, 0.01956, 0.6458, 0.1773, 0.6434, 0.1768, 0.6525, 0.0194, 0.4526, 0.4757, 0.4543, 0.4926, 0.452, 0.4927, 0.4498, 0.4759, 0.4498, 0.4759, 0.452, 0.4927, 0.4497, 0.4929, 0.4471, 0.4762, 0.4471, 0.4762, 0.4497, 0.4929, 0.4474, 0.4932, 0.4443, 0.4766, 0.4443, 0.4766, 0.4474, 0.4932, 0.4452, 0.4935, 0.4415, 0.477, 0.4415, 0.477, 0.4452, 0.4935, 0.443, 0.4939, 0.4386, 0.4775, 0.4386, 0.4775, 0.443, 0.4939, 0.4408, 0.4944, 0.4357, 0.4781, 0.4357, 0.4781, 0.4408, 0.4944, 0.4387, 0.4949, 0.4327, 0.4787, 0.4327, 0.4787, 0.4387, 0.4949, 0.4366, 0.4956, 0.4297, 0.4795, 0.4297, 0.4795, 0.4366, 0.4956, 0.4345, 0.4964, 0.4266, 0.4804, 0.4266, 0.4804, 0.4345, 0.4964, 0.4325, 0.4974, 0.4233, 0.4815, 0.4233, 0.4815, 0.4325, 0.4974, 0.4306, 0.4985, 0.42, 0.4827, 0.5079, 0.4822, 0.4973, 0.4995, 0.4953, 0.4984, 0.5044, 0.481, 0.5044, 0.481, 0.4953, 0.4984, 0.4932, 0.4974, 0.5011, 0.4801, 0.5011, 0.4801, 0.4932, 0.4974, 0.4911, 0.4965, 0.4979, 0.4792, 0.4979, 0.4792, 0.4911, 0.4965, 0.4889, 0.4958, 0.4948, 0.4785, 0.4948, 0.4785, 0.4889, 0.4958, 0.4867, 0.4951, 0.4917, 0.4778, 0.4917, 0.4778, 0.4867, 0.4951, 0.4845, 0.4946, 0.4887, 0.4773, 0.4887, 0.4773, 0.4845, 0.4946, 0.4822, 0.4941, 0.4858, 0.4768, 0.4858, 0.4768, 0.4822, 0.4941, 0.4799, 0.4937, 0.4829, 0.4764, 0.4829, 0.4764, 0.4799, 0.4937, 0.4776, 0.4934, 0.4801, 0.4761, 0.4801, 0.4761, 0.4776, 0.4934, 0.4753, 0.4931, 0.4772, 0.4758, 0.4772, 0.4758, 0.4753, 0.4931, 0.473, 0.4929, 0.4745, 0.4756, 0.4745, 0.4756, 0.473, 0.4929, 0.4707, 0.4928, 0.4717, 0.4755, 0.4717, 0.4755, 0.4707, 0.4928, 0.4683, 0.4926, 0.469, 0.4754, 0.469, 0.4754, 0.4683, 0.4926, 0.466, 0.4925, 0.4662, 0.4753, 0.4662, 0.4753, 0.466, 0.4925, 0.4636, 0.4925, 0.4635, 0.4753, 0.4635, 0.4753, 0.4636, 0.4925, 0.4613, 0.4924, 0.4608, 0.4753, 0.4608, 0.4753, 0.4613, 0.4924, 0.4589, 0.4925, 0.458, 0.4754, 0.4566, 0.4925, 0.4589, 0.4925, 0.459, 0.4925, 0.4566, 0.4926, 0.458, 0.4754, 0.4589, 0.4925, 0.4566, 0.4925, 0.4553, 0.4755, 0.4553, 0.4755, 0.4566, 0.4925, 0.4543, 0.4926, 0.4526, 0.4757, 0.6165, 0.3755, 0.6164, 0.3766, 0.6161, 0.3777, 0.6155, 0.3787, 0.6148, 0.3795, 0.6139, 0.3801, 0.6129, 0.3806, 0.6118, 0.3808, 0.6107, 0.3808, 0.6096, 0.3806, 0.6086, 0.3801, 0.6077, 0.3795, 0.6069, 0.3787, 0.6064, 0.3777, 0.606, 0.3766, 0.6059, 0.3755, 0.606, 0.3744, 0.6064, 0.3734, 0.6069, 0.3724, 0.6077, 0.3716, 0.6086, 0.3709, 0.6096, 0.3705, 0.6107, 0.3702, 0.6118, 0.3702, 0.6129, 0.3705, 0.6139, 0.3709, 0.6148, 0.3716, 0.6155, 0.3724, 0.6161, 0.3734, 0.6164, 0.3744, 0.453, 0.3055, 0.4553, 0.4755, 0.4526, 0.4757, 0.4499, 0.3055, 0.4561, 0.3055, 0.458, 0.4754, 0.4553, 0.4755, 0.453, 0.3055, 0.4592, 0.3054, 0.4608, 0.4753, 0.458, 0.4754, 0.4561, 0.3055, 0.4623, 0.3054, 0.4635, 0.4753, 0.4608, 0.4753, 0.4592, 0.3054, 0.4654, 0.3053, 0.4662, 0.4753, 0.4635, 0.4753, 0.4623, 0.3054, 0.4685, 0.3053, 0.469, 0.4754, 0.4662, 0.4753, 0.4654, 0.3053, 0.4716, 0.3053, 0.4717, 0.4755, 0.469, 0.4754, 0.4685, 0.3053, 0.4747, 0.3053, 0.4745, 0.4756, 0.4717, 0.4755, 0.4716, 0.3053, 0.4778, 0.3053, 0.4772, 0.4758, 0.4745, 0.4756, 0.4747, 0.3053, 0.4809, 0.3052, 0.4801, 0.4761, 0.4772, 0.4758, 0.4778, 0.3053, 0.484, 0.3052, 0.4829, 0.4764, 0.4801, 0.4761, 0.4809, 0.3052, 0.4871, 0.3052, 0.4858, 0.4768, 0.4829, 0.4764, 0.484, 0.3052, 0.4902, 0.3052, 0.4887, 0.4773, 0.4858, 0.4768, 0.4871, 0.3052, 0.4933, 0.3052, 0.4917, 0.4778, 0.4887, 0.4773, 0.4902, 0.3052, 0.4965, 0.3052, 0.4948, 0.4785, 0.4917, 0.4778, 0.4933, 0.3052, 0.4996, 0.3052, 0.4979, 0.4792, 0.4948, 0.4785, 0.4965, 0.3052, 0.5027, 0.3052, 0.5011, 0.4801, 0.4979, 0.4792, 0.4996, 0.3052, 0.5058, 0.3052, 0.5044, 0.481, 0.5011, 0.4801, 0.5027, 0.3052, 0.5089, 0.3052, 0.5079, 0.4822, 0.5044, 0.481, 0.5058, 0.3052, 0.4188, 0.3062, 0.4233, 0.4815, 0.42, 0.4827, 0.4157, 0.3063, 0.4219, 0.3061, 0.4266, 0.4804, 0.4233, 0.4815, 0.4188, 0.3062, 0.425, 0.306, 0.4297, 0.4795, 0.4266, 0.4804, 0.4219, 0.3061, 0.4281, 0.306, 0.4327, 0.4787, 0.4297, 0.4795, 0.425, 0.306, 0.4312, 0.3059, 0.4357, 0.4781, 0.4327, 0.4787, 0.4281, 0.306, 0.4344, 0.3058, 0.4386, 0.4775, 0.4357, 0.4781, 0.4312, 0.3059, 0.4375, 0.3058, 0.4415, 0.477, 0.4386, 0.4775, 0.4344, 0.3058, 0.4406, 0.3057, 0.4443, 0.4766, 0.4415, 0.477, 0.4375, 0.3058, 0.4437, 0.3056, 0.4471, 0.4762, 0.4443, 0.4766, 0.4406, 0.3057, 0.4468, 0.3056, 0.4498, 0.4759, 0.4471, 0.4762, 0.4437, 0.3056, 0.4499, 0.3055, 0.4526, 0.4757, 0.4498, 0.4759, 0.4468, 0.3056, 0.6816, 0.3144, 0.6806, 0.3267, 0.6786, 0.3266, 0.6794, 0.3143, 0.6794, 0.3143, 0.6786, 0.3266, 0.6767, 0.3265, 0.6773, 0.3142, 0.6773, 0.3142, 0.6767, 0.3265, 0.6748, 0.3265, 0.6751, 0.3141, 0.6751, 0.3141, 0.6748, 0.3265, 0.6728, 0.3265, 0.6729, 0.3141, 0.6729, 0.3141, 0.6728, 0.3265, 0.6709, 0.3265, 0.6707, 0.3142, 0.6707, 0.3142, 0.6709, 0.3265, 0.669, 0.3266, 0.6686, 0.3142, 0.6686, 0.3142, 0.669, 0.3266, 0.667, 0.3266, 0.6664, 0.3143, 0.6664, 0.3143, 0.667, 0.3266, 0.6651, 0.3268, 0.6642, 0.3144, 0.6642, 0.3144, 0.6651, 0.3268, 0.6631, 0.3269, 0.662, 0.3145, 0.662, 0.3145, 0.6631, 0.3269, 0.6612, 0.3271, 0.6598, 0.3147, 0.6598, 0.3147, 0.6612, 0.3271, 0.6593, 0.3274, 0.6576, 0.3149, 0.6576, 0.3149, 0.6593, 0.3274, 0.6574, 0.3276, 0.6553, 0.3152, 0.6553, 0.3152, 0.6574, 0.3276, 0.6556, 0.3279, 0.6531, 0.3155, 0.6531, 0.3155, 0.6556, 0.3279, 0.6537, 0.3283, 0.6508, 0.3158, 0.6508, 0.3158, 0.6537, 0.3283, 0.6519, 0.3287, 0.6485, 0.3162, 0.6485, 0.3162, 0.6519, 0.3287, 0.6502, 0.3292, 0.6462, 0.3167, 0.6462, 0.3167, 0.6502, 0.3292, 0.6485, 0.3298, 0.6438, 0.3172, 0.6438, 0.3172, 0.6485, 0.3298, 0.6469, 0.3304, 0.6413, 0.3178, 0.6413, 0.3178, 0.6469, 0.3304, 0.6454, 0.3311, 0.6389, 0.3185, 0.6389, 0.3185, 0.6454, 0.3311, 0.6439, 0.332, 0.6363, 0.3193, 0.705, 0.3183, 0.6976, 0.3308, 0.6962, 0.33, 0.7024, 0.3176, 0.7024, 0.3176, 0.6962, 0.33, 0.6947, 0.3294, 0.7, 0.3169, 0.7, 0.3169, 0.6947, 0.3294, 0.6931, 0.3288, 0.6975, 0.3164, 0.6975, 0.3164, 0.6931, 0.3288, 0.6915, 0.3283, 0.6952, 0.3159, 0.6952, 0.3159, 0.6915, 0.3283, 0.6897, 0.3279, 0.6929, 0.3155, 0.6929, 0.3155, 0.6897, 0.3279, 0.688, 0.3276, 0.6906, 0.3152, 0.6906, 0.3152, 0.688, 0.3276, 0.6862, 0.3273, 0.6883, 0.3149, 0.6883, 0.3149, 0.6862, 0.3273, 0.6843, 0.327, 0.6861, 0.3147, 0.669, 0.3266, 0.6709, 0.3265, 0.6709, 0.3265, 0.669, 0.3266, 0.6861, 0.3147, 0.6843, 0.327, 0.6824, 0.3268, 0.6838, 0.3145, 0.6838, 0.3145, 0.6824, 0.3268, 0.6806, 0.3267, 0.6816, 0.3144, 0.6165, 0.3537, 0.6164, 0.3548, 0.6161, 0.3559, 0.6155, 0.3568, 0.6148, 0.3577, 0.6139, 0.3583, 0.6129, 0.3588, 0.6118, 0.359, 0.6107, 0.359, 0.6096, 0.3588, 0.6086, 0.3583, 0.6077, 0.3577, 0.6069, 0.3568, 0.6064, 0.3559, 0.606, 0.3548, 0.6059, 0.3537, 0.606, 0.3526, 0.6064, 0.3515, 0.6069, 0.3506, 0.6077, 0.3497, 0.6086, 0.3491, 0.6096, 0.3486, 0.6107, 0.3484, 0.6118, 0.3484, 0.6129, 0.3486, 0.6139, 0.3491, 0.6148, 0.3497, 0.6155, 0.3506, 0.6161, 0.3515, 0.6164, 0.3526, 0.685, 0.2183, 0.6838, 0.3145, 0.6816, 0.3144, 0.6823, 0.2182, 0.6876, 0.2183, 0.6861, 0.3147, 0.6838, 0.3145, 0.685, 0.2183, 0.6903, 0.2184, 0.6883, 0.3149, 0.6861, 0.3147, 0.6876, 0.2183, 0.6929, 0.2185, 0.6906, 0.3152, 0.6883, 0.3149, 0.6903, 0.2184, 0.6955, 0.2186, 0.6929, 0.3155, 0.6906, 0.3152, 0.6929, 0.2185, 0.6982, 0.2187, 0.6952, 0.3159, 0.6929, 0.3155, 0.6955, 0.2186, 0.7008, 0.2187, 0.6975, 0.3164, 0.6952, 0.3159, 0.6982, 0.2187, 0.7035, 0.2188, 0.7, 0.3169, 0.6975, 0.3164, 0.7008, 0.2187, 0.7061, 0.2189, 0.7024, 0.3176, 0.7, 0.3169, 0.7035, 0.2188, 0.7087, 0.219, 0.705, 0.3183, 0.7024, 0.3176, 0.7061, 0.2189, 0.6317, 0.2193, 0.6389, 0.3185, 0.6363, 0.3193, 0.6291, 0.2195, 0.6344, 0.2191, 0.6413, 0.3178, 0.6389, 0.3185, 0.6317, 0.2193, 0.6371, 0.2189, 0.6438, 0.3172, 0.6413, 0.3178, 0.6344, 0.2191, 0.6397, 0.2188, 0.6462, 0.3167, 0.6438, 0.3172, 0.6371, 0.2189, 0.6424, 0.2186, 0.6485, 0.3162, 0.6462, 0.3167, 0.6397, 0.2188, 0.6451, 0.2184, 0.6508, 0.3158, 0.6485, 0.3162, 0.6424, 0.2186, 0.6478, 0.2182, 0.6531, 0.3155, 0.6508, 0.3158, 0.6451, 0.2184, 0.6504, 0.2181, 0.6553, 0.3152, 0.6531, 0.3155, 0.6478, 0.2182, 0.6531, 0.2179, 0.6576, 0.3149, 0.6553, 0.3152, 0.6504, 0.2181, 0.6558, 0.2179, 0.6598, 0.3147, 0.6576, 0.3149, 0.6531, 0.2179, 0.6585, 0.2179, 0.662, 0.3145, 0.6598, 0.3147, 0.6558, 0.2179, 0.6611, 0.2179, 0.6642, 0.3144, 0.662, 0.3145, 0.6585, 0.2179, 0.6638, 0.2179, 0.6664, 0.3143, 0.6642, 0.3144, 0.6611, 0.2179, 0.6664, 0.218, 0.6686, 0.3142, 0.6664, 0.3143, 0.6638, 0.2179, 0.6691, 0.218, 0.6707, 0.3142, 0.6686, 0.3142, 0.6664, 0.218, 0.6717, 0.218, 0.6729, 0.3141, 0.6707, 0.3142, 0.6691, 0.218, 0.6744, 0.2181, 0.6751, 0.3141, 0.6729, 0.3141, 0.6717, 0.218, 0.677, 0.2181, 0.6773, 0.3142, 0.6751, 0.3141, 0.6744, 0.2181, 0.6797, 0.2182, 0.6794, 0.3143, 0.6773, 0.3142, 0.677, 0.2181, 0.6823, 0.2182, 0.6816, 0.3144, 0.6794, 0.3143, 0.6797, 0.2182, 0.293, 0.5499, 0.2931, 0.5503, 0.2938, 0.5512, 0.2937, 0.5513, 0.2937, 0.5513, 0.2938, 0.5512, 0.2948, 0.5514, 0.2948, 0.5516, 0.2948, 0.5516, 0.2948, 0.5514, 0.2955, 0.551, 0.2956, 0.5511, 0.2956, 0.5511, 0.2955, 0.551, 0.2958, 0.5501, 0.296, 0.5502, 0.296, 0.5502, 0.2958, 0.5501, 0.2956, 0.549, 0.2958, 0.549, 0.2958, 0.549, 0.2956, 0.549, 0.2945, 0.5481, 0.2946, 0.5479, 0.2958, 0.5501, 0.2955, 0.551, 0.2953, 0.5508, 0.2955, 0.55, 0.2946, 0.5479, 0.2945, 0.5481, 0.2911, 0.5488, 0.2908, 0.5481, 0.2917, 0.5517, 0.2916, 0.5508, 0.2931, 0.5503, 0.293, 0.5499, 0.3081, 0.5531, 0.403, 0.5531, 0.4701, 0.6201, 0.4701, 0.715, 0.403, 0.782, 0.3081, 0.782, 0.2411, 0.715, 0.2411, 0.6201, 0.9998, 0.7824, 0.9998, 0.7917, 0.905, 0.7917, 0.905, 0.7824, 0.6056, 0.2439, 0.3513, 0.2791, 0.3368, 0.2693, 0.505, 0.065, 0.3513, 0.2791, 0.3373, 0.4875, 0.3238, 0.486, 0.3368, 0.2693, 0.3373, 0.4875, 0.3356, 0.4974, 0.3224, 0.4949, 0.3238, 0.486, 0.3356, 0.4974, 0.3332, 0.5068, 0.3205, 0.5034, 0.3224, 0.4949, 0.3332, 0.5068, 0.3301, 0.5155, 0.3184, 0.5114, 0.3205, 0.5034, 0.3301, 0.5155, 0.3265, 0.5235, 0.3158, 0.5188, 0.3184, 0.5114, 0.3265, 0.5235, 0.3224, 0.5306, 0.313, 0.5254, 0.3158, 0.5188, 0.3224, 0.5306, 0.3179, 0.5367, 0.31, 0.5312, 0.313, 0.5254, 0.3179, 0.5367, 0.3133, 0.5416, 0.3069, 0.536, 0.31, 0.5312, 0.3133, 0.5416, 0.3086, 0.5454, 0.3038, 0.5399, 0.3069, 0.536, 0.3086, 0.5454, 0.3041, 0.548, 0.3008, 0.5429, 0.3038, 0.5399, 0.3041, 0.548, 0.3001, 0.5493, 0.2982, 0.5451, 0.3008, 0.5429, 0.3001, 0.5493, 0.2967, 0.5496, 0.296, 0.5465, 0.2982, 0.5451, 0.2967, 0.5496, 0.2946, 0.5488, 0.2942, 0.5474, 0.296, 0.5465, 0.2946, 0.5488, 0.2917, 0.5517, 0.293, 0.5499, 0.2942, 0.5474, 0.3359, 0.7824, 0.3359, 0.7917, 0.2411, 0.7917, 0.2411, 0.7824, 0.03607, 0.1492, 0.2321, 0.2682, 0.2164, 0.2806, 0.0001631, 0.2614, 0.2321, 0.2682, 0.2469, 0.487, 0.2323, 0.4889, 0.2164, 0.2806, 0.2469, 0.487, 0.2486, 0.4962, 0.2344, 0.4994, 0.2323, 0.4889, 0.2486, 0.4962, 0.2508, 0.5051, 0.2375, 0.5093, 0.2344, 0.4994, 0.2508, 0.5051, 0.2535, 0.5134, 0.2413, 0.5185, 0.2375, 0.5093, 0.2535, 0.5134, 0.2566, 0.521, 0.2456, 0.5268, 0.2413, 0.5185, 0.2566, 0.521, 0.2601, 0.5278, 0.2504, 0.534, 0.2456, 0.5268, 0.2601, 0.5278, 0.2637, 0.5337, 0.2556, 0.5402, 0.2504, 0.534, 0.2637, 0.5337, 0.2675, 0.5386, 0.261, 0.5453, 0.2556, 0.5402, 0.2675, 0.5386, 0.2712, 0.5425, 0.2664, 0.549, 0.261, 0.5453, 0.2712, 0.5425, 0.2748, 0.5455, 0.2716, 0.5515, 0.2664, 0.549, 0.2748, 0.5455, 0.2781, 0.5475, 0.2763, 0.5527, 0.2716, 0.5515, 0.2781, 0.5475, 0.2809, 0.5488, 0.2802, 0.5527, 0.2763, 0.5527, 0.2809, 0.5488, 0.2831, 0.5495, 0.2827, 0.5519, 0.2802, 0.5527, 0.2831, 0.5495, 0.2946, 0.5479, 0.2908, 0.5481, 0.2827, 0.5519, 0.4308, 0.7824, 0.4308, 0.7917, 0.3359, 0.7917, 0.3359, 0.7824, 0.09184, 0.08151, 0.2493, 0.2615, 0.2321, 0.2682, 0.03607, 0.1492, 0.2493, 0.2615, 0.2601, 0.4841, 0.2469, 0.487, 0.2321, 0.2682, 0.2601, 0.4841, 0.2615, 0.494, 0.2486, 0.4962, 0.2469, 0.487, 0.2615, 0.494, 0.263, 0.5022, 0.2508, 0.5051, 0.2486, 0.4962, 0.263, 0.5022, 0.2649, 0.51, 0.2535, 0.5134, 0.2508, 0.5051, 0.2649, 0.51, 0.2669, 0.5171, 0.2566, 0.521, 0.2535, 0.5134, 0.2669, 0.5171, 0.2692, 0.5235, 0.2601, 0.5278, 0.2566, 0.521, 0.2692, 0.5235, 0.2716, 0.5292, 0.2637, 0.5337, 0.2601, 0.5278, 0.2716, 0.5292, 0.274, 0.5341, 0.2675, 0.5386, 0.2637, 0.5337, 0.274, 0.5341, 0.2765, 0.5381, 0.2712, 0.5425, 0.2675, 0.5386, 0.2765, 0.5381, 0.2788, 0.5414, 0.2748, 0.5455, 0.2712, 0.5425, 0.2788, 0.5414, 0.2809, 0.544, 0.2781, 0.5475, 0.2748, 0.5455, 0.2809, 0.544, 0.2828, 0.5459, 0.2809, 0.5488, 0.2781, 0.5475, 0.2828, 0.5459, 0.2845, 0.5474, 0.2831, 0.5495, 0.2809, 0.5488, 0.2845, 0.5474, 0.2958, 0.549, 0.2946, 0.5479, 0.2831, 0.5495, 0.5256, 0.7824, 0.5256, 0.7917, 0.4308, 0.7917, 0.4308, 0.7824, 0.1504, 0.04039, 0.2671, 0.2582, 0.2493, 0.2615, 0.09184, 0.08151, 0.2671, 0.2582, 0.273, 0.483, 0.2601, 0.4841, 0.2493, 0.2615, 0.273, 0.483, 0.2738, 0.4925, 0.2615, 0.494, 0.2601, 0.4841, 0.2738, 0.4925, 0.2747, 0.5004, 0.263, 0.5022, 0.2615, 0.494, 0.2747, 0.5004, 0.2757, 0.5078, 0.2649, 0.51, 0.263, 0.5022, 0.2757, 0.5078, 0.2768, 0.5147, 0.2669, 0.5171, 0.2649, 0.51, 0.2768, 0.5147, 0.278, 0.521, 0.2692, 0.5235, 0.2669, 0.5171, 0.278, 0.521, 0.2793, 0.5265, 0.2716, 0.5292, 0.2692, 0.5235, 0.2793, 0.5265, 0.2807, 0.5314, 0.274, 0.5341, 0.2716, 0.5292, 0.2807, 0.5314, 0.282, 0.5355, 0.2765, 0.5381, 0.274, 0.5341, 0.282, 0.5355, 0.2832, 0.539, 0.2788, 0.5414, 0.2765, 0.5381, 0.2832, 0.539, 0.2844, 0.5418, 0.2809, 0.544, 0.2788, 0.5414, 0.2844, 0.5418, 0.2855, 0.5441, 0.2828, 0.5459, 0.2809, 0.544, 0.2855, 0.5441, 0.2864, 0.5459, 0.2845, 0.5474, 0.2828, 0.5459, 0.2864, 0.5459, 0.296, 0.5502, 0.2958, 0.549, 0.2845, 0.5474, 0.6205, 0.7824, 0.6205, 0.7917, 0.5256, 0.7917, 0.5256, 0.7824, 0.2124, 0.0143, 0.2852, 0.2574, 0.2671, 0.2582, 0.1504, 0.04039, 0.2852, 0.2574, 0.2857, 0.4825, 0.273, 0.483, 0.2671, 0.2582, 0.2857, 0.4825, 0.2859, 0.4919, 0.2738, 0.4925, 0.273, 0.483, 0.2859, 0.4919, 0.286, 0.4996, 0.2747, 0.5004, 0.2738, 0.4925, 0.286, 0.4996, 0.2862, 0.5069, 0.2757, 0.5078, 0.2747, 0.5004, 0.2862, 0.5069, 0.2865, 0.5137, 0.2768, 0.5147, 0.2757, 0.5078, 0.2865, 0.5137, 0.2867, 0.5199, 0.278, 0.521, 0.2768, 0.5147, 0.2867, 0.5199, 0.287, 0.5254, 0.2793, 0.5265, 0.278, 0.521, 0.287, 0.5254, 0.2873, 0.5302, 0.2807, 0.5314, 0.2793, 0.5265, 0.2873, 0.5302, 0.2876, 0.5344, 0.282, 0.5355, 0.2807, 0.5314, 0.2876, 0.5344, 0.2879, 0.5379, 0.2832, 0.539, 0.282, 0.5355, 0.2879, 0.5379, 0.2881, 0.5408, 0.2844, 0.5418, 0.2832, 0.539, 0.2881, 0.5408, 0.2884, 0.5432, 0.2855, 0.5441, 0.2844, 0.5418, 0.2884, 0.5432, 0.2887, 0.5452, 0.2864, 0.5459, 0.2855, 0.5441, 0.2887, 0.5452, 0.2956, 0.5511, 0.296, 0.5502, 0.2864, 0.5459, 0.7153, 0.7824, 0.7153, 0.7917, 0.6205, 0.7917, 0.6205, 0.7824, 0.2865, 0.0001631, 0.3031, 0.2588, 0.2852, 0.2574, 0.2124, 0.0143, 0.3031, 0.2588, 0.2983, 0.4839, 0.2857, 0.4825, 0.2852, 0.2574, 0.2983, 0.4839, 0.2978, 0.4921, 0.2859, 0.4919, 0.2857, 0.4825, 0.2978, 0.4921, 0.2973, 0.4999, 0.286, 0.4996, 0.2859, 0.4919, 0.2973, 0.4999, 0.2967, 0.5072, 0.2862, 0.5069, 0.286, 0.4996, 0.2967, 0.5072, 0.2961, 0.514, 0.2865, 0.5137, 0.2862, 0.5069, 0.2961, 0.514, 0.2954, 0.5202, 0.2867, 0.5199, 0.2865, 0.5137, 0.2954, 0.5202, 0.2946, 0.5257, 0.287, 0.5254, 0.2867, 0.5199, 0.2946, 0.5257, 0.2939, 0.5306, 0.2873, 0.5302, 0.287, 0.5254, 0.2939, 0.5306, 0.2931, 0.5347, 0.2876, 0.5344, 0.2873, 0.5302, 0.2931, 0.5347, 0.2925, 0.5382, 0.2879, 0.5379, 0.2876, 0.5344, 0.2925, 0.5382, 0.2919, 0.541, 0.2881, 0.5408, 0.2879, 0.5379, 0.2919, 0.541, 0.2913, 0.5433, 0.2884, 0.5432, 0.2881, 0.5408, 0.2913, 0.5433, 0.291, 0.5452, 0.2887, 0.5452, 0.2884, 0.5432, 0.291, 0.5452, 0.2948, 0.5516, 0.2956, 0.5511, 0.2887, 0.5452, 0.8101, 0.7824, 0.8101, 0.7917, 0.7153, 0.7917, 0.7153, 0.7824, 0.3825, 0.006871, 0.3205, 0.2626, 0.3031, 0.2588, 0.2865, 0.0001631, 0.3205, 0.2626, 0.3109, 0.4847, 0.2983, 0.4839, 0.3031, 0.2588, 0.3109, 0.4847, 0.3099, 0.4931, 0.2978, 0.4921, 0.2983, 0.4839, 0.3099, 0.4931, 0.3087, 0.5011, 0.2973, 0.4999, 0.2978, 0.4921, 0.3087, 0.5011, 0.3073, 0.5087, 0.2967, 0.5072, 0.2973, 0.4999, 0.3073, 0.5087, 0.3058, 0.5157, 0.2961, 0.514, 0.2967, 0.5072, 0.3058, 0.5157, 0.3041, 0.522, 0.2954, 0.5202, 0.2961, 0.514, 0.3041, 0.522, 0.3023, 0.5276, 0.2946, 0.5257, 0.2954, 0.5202, 0.3023, 0.5276, 0.3004, 0.5324, 0.2939, 0.5306, 0.2946, 0.5257, 0.3004, 0.5324, 0.2986, 0.5365, 0.2931, 0.5347, 0.2939, 0.5306, 0.2986, 0.5365, 0.2969, 0.5398, 0.2925, 0.5382, 0.2931, 0.5347, 0.2969, 0.5398, 0.2953, 0.5424, 0.2919, 0.541, 0.2925, 0.5382, 0.2953, 0.5424, 0.294, 0.5445, 0.2913, 0.5433, 0.2919, 0.541, 0.294, 0.5445, 0.2929, 0.546, 0.291, 0.5452, 0.2913, 0.5433, 0.2929, 0.546, 0.2937, 0.5513, 0.2948, 0.5516, 0.291, 0.5452, 0.905, 0.7824, 0.905, 0.7917, 0.8101, 0.7917, 0.8101, 0.7824, 0.505, 0.065, 0.3368, 0.2693, 0.3205, 0.2626, 0.3825, 0.006871, 0.3368, 0.2693, 0.3238, 0.486, 0.3109, 0.4847, 0.3205, 0.2626, 0.3238, 0.486, 0.3224, 0.4949, 0.3099, 0.4931, 0.3109, 0.4847, 0.3224, 0.4949, 0.3205, 0.5034, 0.3087, 0.5011, 0.3099, 0.4931, 0.3205, 0.5034, 0.3184, 0.5114, 0.3073, 0.5087, 0.3087, 0.5011, 0.3184, 0.5114, 0.3158, 0.5188, 0.3058, 0.5157, 0.3073, 0.5087, 0.3158, 0.5188, 0.313, 0.5254, 0.3041, 0.522, 0.3058, 0.5157, 0.313, 0.5254, 0.31, 0.5312, 0.3023, 0.5276, 0.3041, 0.522, 0.31, 0.5312, 0.3069, 0.536, 0.3004, 0.5324, 0.3023, 0.5276, 0.3069, 0.536, 0.3038, 0.5399, 0.2986, 0.5365, 0.3004, 0.5324, 0.3038, 0.5399, 0.3008, 0.5429, 0.2969, 0.5398, 0.2986, 0.5365, 0.3008, 0.5429, 0.2982, 0.5451, 0.2953, 0.5424, 0.2969, 0.5398, 0.2982, 0.5451, 0.296, 0.5465, 0.294, 0.5445, 0.2953, 0.5424, 0.296, 0.5465, 0.2942, 0.5474, 0.2929, 0.546, 0.294, 0.5445, 0.2942, 0.5474, 0.293, 0.5499, 0.2937, 0.5513, 0.2929, 0.546, 0.294, 0.551, 0.2932, 0.5505, 0.2919, 0.5496, 0.2944, 0.5485, 0.2952, 0.5491, 0.2955, 0.55, 0.2953, 0.5508, 0.2948, 0.5512, 0.2911, 0.5488, 0.2945, 0.5481, 0.2944, 0.5485, 0.2919, 0.5496, 0.2948, 0.5514, 0.2938, 0.5512, 0.294, 0.551, 0.2948, 0.5512, 0.2956, 0.549, 0.2958, 0.5501, 0.2955, 0.55, 0.2952, 0.5491, 0.2931, 0.5503, 0.2916, 0.5508, 0.2919, 0.5496, 0.2932, 0.5505, 0.2938, 0.5512, 0.2931, 0.5503, 0.2932, 0.5505, 0.294, 0.551, 0.2955, 0.551, 0.2948, 0.5514, 0.2948, 0.5512, 0.2953, 0.5508, 0.2945, 0.5481, 0.2956, 0.549, 0.2952, 0.5491, 0.2944, 0.5485, 0.1654, 0.7743, 0.06883, 0.7743, 0.06946, 0.7726, 0.1647, 0.7726, 0.07554, 0.5531, 0.1721, 0.5531, 0.1714, 0.5547, 0.07618, 0.5547, 0.003913, 0.6163, 0.07554, 0.5531, 0.07618, 0.5547, 0.005517, 0.617, 0.237, 0.7111, 0.1654, 0.7743, 0.1647, 0.7726, 0.2354, 0.7103, 0.0001631, 0.7097, 0.003913, 0.6163, 0.005517, 0.617, 0.001807, 0.709, 0.2407, 0.6176, 0.237, 0.7111, 0.2354, 0.7103, 0.2391, 0.6183, 0.06883, 0.7743, 0.0001631, 0.7097, 0.001807, 0.709, 0.06946, 0.7726, 0.1721, 0.5531, 0.2407, 0.6176, 0.2391, 0.6183, 0.1714, 0.5547, 0.1647, 0.7726, 0.06946, 0.7726, 0.07007, 0.7709, 0.164, 0.7709, 0.001807, 0.709, 0.005517, 0.617, 0.007233, 0.6178, 0.003512, 0.7082, 0.1714, 0.5547, 0.2391, 0.6183, 0.2374, 0.6191, 0.1708, 0.5565, 0.2354, 0.7103, 0.1647, 0.7726, 0.164, 0.7709, 0.2337, 0.7096, 0.06946, 0.7726, 0.001807, 0.709, 0.003512, 0.7082, 0.07007, 0.7709, 0.005517, 0.617, 0.07618, 0.5547, 0.0769, 0.5564, 0.007233, 0.6178, 0.07618, 0.5547, 0.1714, 0.5547, 0.1708, 0.5565, 0.0769, 0.5564, 0.2391, 0.6183, 0.2354, 0.7103, 0.2337, 0.7096, 0.2374, 0.6191, 0.6112, 0.3945, 0.6112, 0.3951, 0.6112, 0.3956, 0.611, 0.3962, 0.6107, 0.3966, 0.6103, 0.3971, 0.6099, 0.3974, 0.6094, 0.3976, 0.6088, 0.3977, 0.6083, 0.3977, 0.6077, 0.3976, 0.6072, 0.3974, 0.6068, 0.3971, 0.6064, 0.3966, 0.6061, 0.3962, 0.606, 0.3956, 0.6059, 0.3951, 0.606, 0.3945, 0.6061, 0.394, 0.6064, 0.3935, 0.6068, 0.3931, 0.6072, 0.3928, 0.6077, 0.3926, 0.6083, 0.3924, 0.6088, 0.3924, 0.6094, 0.3926, 0.6099, 0.3928, 0.6103, 0.3931, 0.6107, 0.3935, 0.611, 0.394, 0.6519, 0.3287, 0.6537, 0.3283, 0.6537, 0.3283, 0.6519, 0.3288, 0.6915, 0.3283, 0.6931, 0.3288, 0.6931, 0.3288, 0.6915, 0.3283, 0.6767, 0.3265, 0.6786, 0.3266, 0.6786, 0.3266, 0.6767, 0.3265, 0.6593, 0.3274, 0.6612, 0.3271, 0.6612, 0.3272, 0.6593, 0.3274, 0.6439, 0.332, 0.6454, 0.3311, 0.6454, 0.3311, 0.6439, 0.3321, 0.6824, 0.3268, 0.6843, 0.327, 0.6843, 0.3271, 0.6824, 0.3269, 0.667, 0.3266, 0.669, 0.3266, 0.669, 0.3266, 0.667, 0.3267, 0.6502, 0.3292, 0.6519, 0.3287, 0.6519, 0.3288, 0.6502, 0.3292, 0.6897, 0.3279, 0.6915, 0.3283, 0.6915, 0.3283, 0.6897, 0.3279, 0.6748, 0.3265, 0.6767, 0.3265, 0.6767, 0.3265, 0.6748, 0.3265, 0.6574, 0.3276, 0.6593, 0.3274, 0.6593, 0.3274, 0.6574, 0.3277, 0.6962, 0.33, 0.6976, 0.3308, 0.6976, 0.3308, 0.6962, 0.3301, 0.6806, 0.3267, 0.6824, 0.3268, 0.6824, 0.3269, 0.6805, 0.3267, 0.6651, 0.3268, 0.667, 0.3266, 0.667, 0.3267, 0.6651, 0.3268, 0.6485, 0.3298, 0.6502, 0.3292, 0.6502, 0.3292, 0.6485, 0.3298, 0.688, 0.3276, 0.6897, 0.3279, 0.6897, 0.3279, 0.688, 0.3276, 0.6728, 0.3265, 0.6748, 0.3265, 0.6748, 0.3265, 0.6728, 0.3265, 0.6556, 0.3279, 0.6574, 0.3276, 0.6574, 0.3277, 0.6556, 0.328, 0.6947, 0.3294, 0.6962, 0.33, 0.6962, 0.3301, 0.6947, 0.3294, 0.6631, 0.3269, 0.6651, 0.3268, 0.6651, 0.3268, 0.6632, 0.327, 0.6469, 0.3304, 0.6485, 0.3298, 0.6485, 0.3298, 0.6469, 0.3304, 0.6862, 0.3273, 0.688, 0.3276, 0.688, 0.3276, 0.6862, 0.3273, 0.6709, 0.3265, 0.6728, 0.3265, 0.6728, 0.3265, 0.6709, 0.3265, 0.6537, 0.3283, 0.6556, 0.3279, 0.6556, 0.328, 0.6537, 0.3283, 0.6931, 0.3288, 0.6947, 0.3294, 0.6947, 0.3294, 0.6931, 0.3288, 0.6786, 0.3266, 0.6806, 0.3267, 0.6805, 0.3267, 0.6786, 0.3266, 0.6612, 0.3271, 0.6631, 0.3269, 0.6632, 0.327, 0.6612, 0.3272, 0.6454, 0.3311, 0.6469, 0.3304, 0.6469, 0.3304, 0.6454, 0.3311, 0.6843, 0.327, 0.6862, 0.3273, 0.6862, 0.3273, 0.6843, 0.3271, 0.6111, 0.383, 0.6112, 0.3835, 0.6112, 0.3841, 0.6111, 0.3846, 0.6108, 0.3852, 0.6105, 0.3856, 0.6101, 0.386, 0.6096, 0.3863, 0.6091, 0.3864, 0.6085, 0.3865, 0.608, 0.3864, 0.6075, 0.3863, 0.607, 0.386, 0.6066, 0.3856, 0.6062, 0.3852, 0.606, 0.3846, 0.6059, 0.3841, 0.6059, 0.3835, 0.606, 0.383, 0.6062, 0.3825, 0.6066, 0.382, 0.607, 0.3817, 0.6075, 0.3814, 0.608, 0.3812, 0.6085, 0.3812, 0.6091, 0.3812, 0.6096, 0.3814, 0.6101, 0.3817, 0.6105, 0.382, 0.6108, 0.3825, 0.4387, 0.4949, 0.4408, 0.4944, 0.4408, 0.4944, 0.4387, 0.495, 0.4867, 0.4951, 0.4889, 0.4958, 0.4889, 0.4958, 0.4867, 0.4952, 0.466, 0.4925, 0.4683, 0.4926, 0.4683, 0.4927, 0.466, 0.4926, 0.4474, 0.4932, 0.4497, 0.4929, 0.4497, 0.493, 0.4474, 0.4932, 0.4953, 0.4984, 0.4973, 0.4995, 0.4973, 0.4995, 0.4953, 0.4984, 0.4753, 0.4931, 0.4776, 0.4934, 0.4776, 0.4934, 0.4753, 0.4932, 0.4543, 0.4926, 0.4566, 0.4925, 0.4566, 0.4926, 0.4543, 0.4926, 0.4366, 0.4956, 0.4387, 0.4949, 0.4387, 0.495, 0.4366, 0.4957, 0.4845, 0.4946, 0.4867, 0.4951, 0.4867, 0.4952, 0.4845, 0.4946, 0.4636, 0.4925, 0.466, 0.4925, 0.466, 0.4926, 0.4636, 0.4925, 0.4452, 0.4935, 0.4474, 0.4932, 0.4474, 0.4932, 0.4452, 0.4935, 0.4932, 0.4974, 0.4953, 0.4984, 0.4953, 0.4984, 0.4932, 0.4974, 0.473, 0.4929, 0.4753, 0.4931, 0.4753, 0.4932, 0.473, 0.493, 0.4345, 0.4964, 0.4366, 0.4956, 0.4366, 0.4957, 0.4345, 0.4965, 0.4822, 0.4941, 0.4845, 0.4946, 0.4845, 0.4946, 0.4822, 0.4942, 0.4613, 0.4924, 0.4636, 0.4925, 0.4636, 0.4925, 0.4613, 0.4925, 0.443, 0.4939, 0.4452, 0.4935, 0.4452, 0.4935, 0.443, 0.4939, 0.4911, 0.4965, 0.4932, 0.4974, 0.4932, 0.4974, 0.4911, 0.4965, 0.452, 0.4927, 0.4543, 0.4926, 0.4543, 0.4926, 0.452, 0.4928, 0.4707, 0.4928, 0.473, 0.4929, 0.473, 0.493, 0.4707, 0.4928, 0.4325, 0.4974, 0.4345, 0.4964, 0.4345, 0.4965, 0.4325, 0.4974, 0.4799, 0.4937, 0.4822, 0.4941, 0.4822, 0.4942, 0.4799, 0.4938, 0.4589, 0.4925, 0.4613, 0.4924, 0.4613, 0.4925, 0.459, 0.4925, 0.4408, 0.4944, 0.443, 0.4939, 0.443, 0.4939, 0.4408, 0.4944, 0.4889, 0.4958, 0.4911, 0.4965, 0.4911, 0.4965, 0.4889, 0.4958, 0.4683, 0.4926, 0.4707, 0.4928, 0.4707, 0.4928, 0.4683, 0.4927, 0.4497, 0.4929, 0.452, 0.4927, 0.452, 0.4928, 0.4497, 0.493, 0.4306, 0.4985, 0.4325, 0.4974, 0.4325, 0.4974, 0.4306, 0.4985, 0.4776, 0.4934, 0.4799, 0.4937, 0.4799, 0.4938, 0.4776, 0.4934])
me_diamond.use_remesh_preserve_volume = False
me_diamond.use_remesh_preserve_attributes = False
me_diamond.use_mirror_vertex_groups = False
me_diamond.update()

# ---- objects
ob_diamond = bpy.data.objects.new('Diamond', me_diamond)

# ---- transforms, parenting, visibility, modifiers, constraints
ob_diamond.location = (-0.1029, 0.09233, 1.103)
ob_diamond.scale = (0.1475, 0.1475, 0.1475)
ob_diamond.lineart.crease_threshold = 0.0

# ---- collection membership
col_collection_1.objects.link(ob_diamond)

# ---- scene / render settings (as saved in the file)
scene.frame_start = 1; scene.frame_end = 250; scene.frame_set(0)
scene.render.engine = 'BLENDER_EEVEE_NEXT'
scene.render.resolution_percentage = 50
scene.render.dither_intensity = 0.0
scene.cycles.use_denoising = False
scene.cycles.samples = 128
scene.cycles.sampling_pattern = 'TABULATED_SOBOL'
scene.cycles.use_adaptive_sampling = False
scene.cycles.use_light_tree = False
scene.cycles.blur_glossy = 0.0
scene.cycles.sample_clamp_indirect = 0.0
scene.view_settings.view_transform = 'Standard'
bpy.context.view_layer.update()

# ---- added for rendering (the .blend has no active camera and no usable light): camera, sun
cam_auto = bpy.data.cameras.new('AutoCamera')
cam_auto.lens = 50.0
cam_auto.sensor_width = 36.0
cam_auto.clip_end = 1000.0
ob_auto_camera = bpy.data.objects.new('AutoCamera', cam_auto)
scene.collection.objects.link(ob_auto_camera)
ob_auto_camera.location = (1.78581, -2.13486, 1.83941)
ob_auto_camera.rotation_euler = (1.09748, -7.21219e-08, 0.694738)
scene.camera = ob_auto_camera
light_auto_sun = bpy.data.lights.new('AutoSun', 'SUN')
light_auto_sun.energy = 3.0
light_auto_sun.angle = 0.0523599
ob_auto_sun = bpy.data.objects.new('AutoSun', light_auto_sun)
scene.collection.objects.link(ob_auto_sun)
ob_auto_sun.rotation_euler = (0.872665, 0.174533, 0.523599)
bpy.context.view_layer.update()
